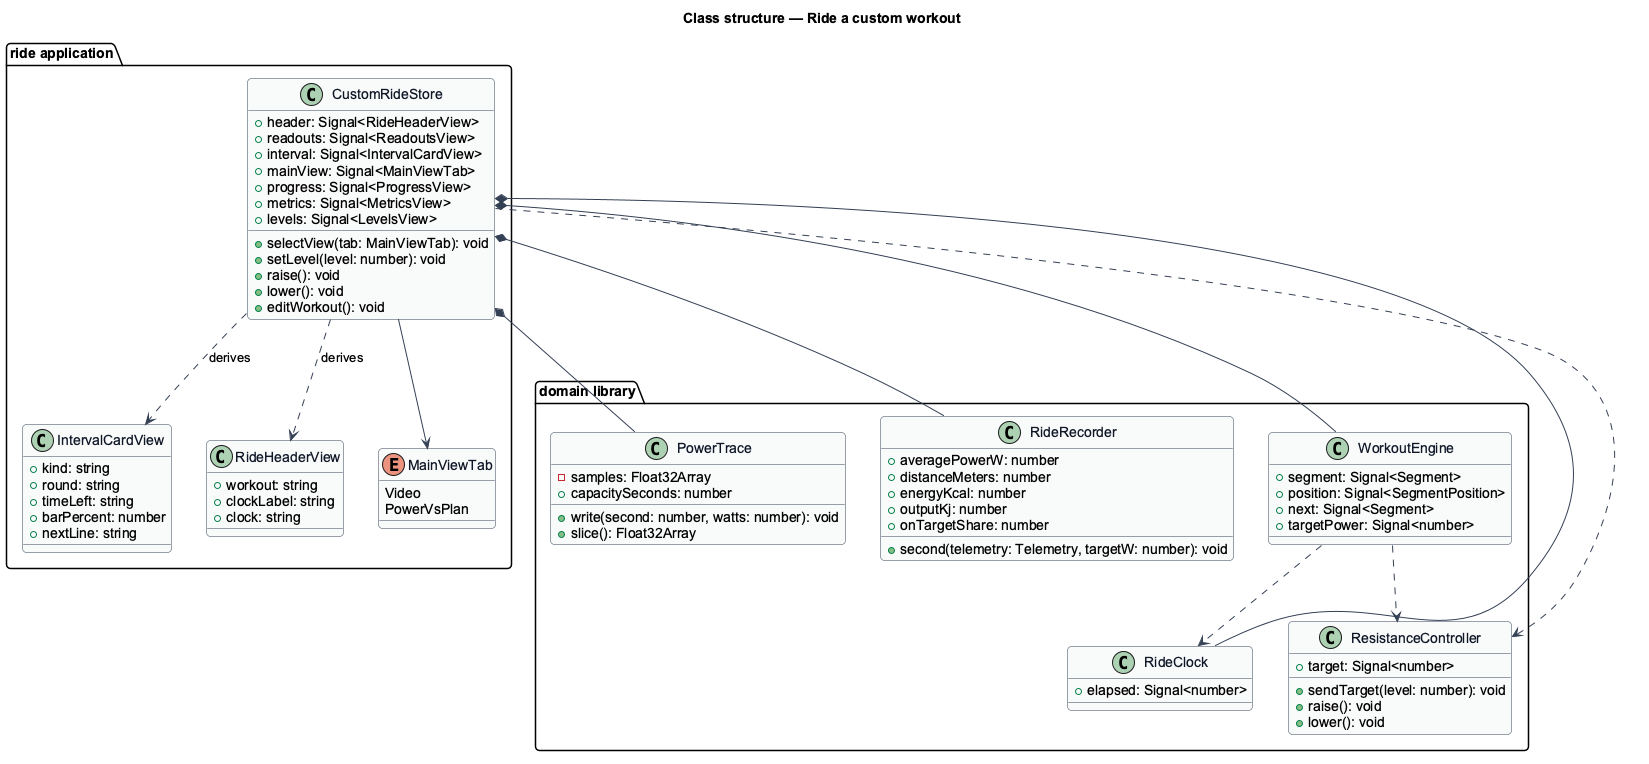

The diagram above was rendered by PlantUML. Its source (embedded in the PNG):
@startuml
' --- shared skin header ---
skinparam backgroundColor #FFFFFF
skinparam shadowing false
skinparam roundcorner 8
skinparam defaultFontName Arial
skinparam ArrowColor #344054
skinparam class {
  BorderColor #344054
  FontColor #101828
  BackgroundColor #F9FAFB
}
' --------------------------
title Class structure — Ride a custom workout

package "domain library" {
  class PowerTrace {
    -samples: Float32Array
    +capacitySeconds: number
    +write(second: number, watts: number): void
    +slice(): Float32Array
  }
  class RideRecorder {
    +averagePowerW: number
    +distanceMeters: number
    +energyKcal: number
    +outputKj: number
    +onTargetShare: number
    +second(telemetry: Telemetry, targetW: number): void
  }
  class WorkoutEngine {
    +segment: Signal<Segment>
    +position: Signal<SegmentPosition>
    +next: Signal<Segment>
    +targetPower: Signal<number>
  }
  class RideClock {
    +elapsed: Signal<number>
  }
  class ResistanceController {
    +target: Signal<number>
    +sendTarget(level: number): void
    +raise(): void
    +lower(): void
  }
}
package "ride application" {
  class CustomRideStore {
    +header: Signal<RideHeaderView>
    +readouts: Signal<ReadoutsView>
    +interval: Signal<IntervalCardView>
    +mainView: Signal<MainViewTab>
    +progress: Signal<ProgressView>
    +metrics: Signal<MetricsView>
    +levels: Signal<LevelsView>
    +selectView(tab: MainViewTab): void
    +setLevel(level: number): void
    +raise(): void
    +lower(): void
    +editWorkout(): void
  }
  enum MainViewTab {
    Video
    PowerVsPlan
  }
  class IntervalCardView {
    +kind: string
    +round: string
    +timeLeft: string
    +barPercent: number
    +nextLine: string
  }
  class RideHeaderView {
    +workout: string
    +clockLabel: string
    +clock: string
  }
}
CustomRideStore *-- WorkoutEngine
CustomRideStore *-- RideClock
CustomRideStore *-- RideRecorder
CustomRideStore *-- PowerTrace
CustomRideStore ..> ResistanceController
CustomRideStore --> MainViewTab
CustomRideStore ..> IntervalCardView : derives
CustomRideStore ..> RideHeaderView : derives
WorkoutEngine ..> RideClock
WorkoutEngine ..> ResistanceController
@enduml